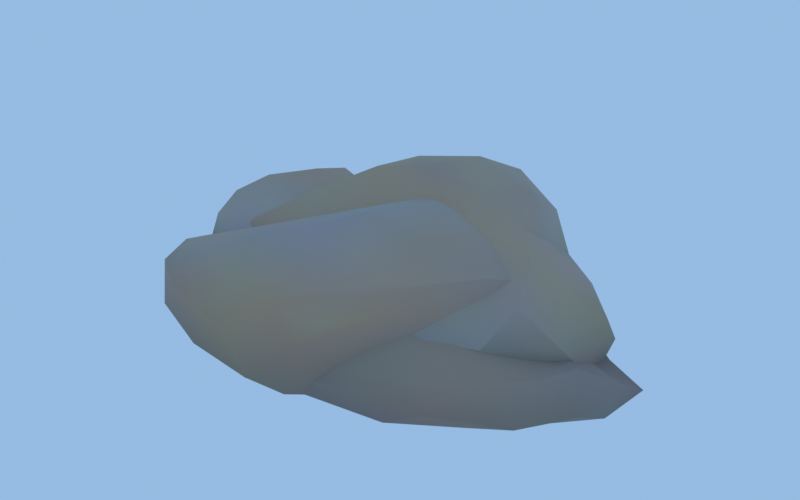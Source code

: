 # Source: rocks.blend  (saved by Blender 5.2.45; exported with 4.5.12 LTS)
import bpy
from mathutils import Matrix  # noqa: F401  (used for matrix-valued properties, if any)

bpy.ops.wm.read_factory_settings(use_empty=True)
scene = bpy.context.scene
scene.name = 'Scene'

# ---- materials (node trees are filled in below, after node groups)
mat_rock = bpy.data.materials.new('rock')
mat_rock.use_backface_culling = True
mat_rock.diffuse_color = (1.0, 1.0, 1.0, 1.0)

# ---- material node trees
mat_rock.use_nodes = True; mat_rock.node_tree.nodes.clear()
_N = mat_rock.node_tree.nodes; _L = mat_rock.node_tree.links
n0 = _N.new('ShaderNodeBsdfPrincipled'); n0.name = 'Principled BSDF'; n0.location = (-200, 100)
n0.inputs[2].default_value = 0.85
n0.inputs[10].default_value = 0.005
n1 = _N.new('ShaderNodeOutputMaterial'); n1.name = 'Material Output'; n1.location = (200, 100)
n2 = _N.new('ShaderNodeVertexColor'); n2.name = 'Color Attribute'; n2.location = (0, 0)
n2.layer_name = 'Col'
_L.new(n0.outputs[0], n1.inputs[0])
_L.new(n2.outputs[0], n0.inputs[0])
n1.is_active_output = True

# ---- world
world_preview_sky = bpy.data.worlds.new('preview_sky'); scene.world = world_preview_sky
world_preview_sky.use_nodes = True; world_preview_sky.node_tree.nodes.clear()
_N = world_preview_sky.node_tree.nodes; _L = world_preview_sky.node_tree.links
n0 = _N.new('ShaderNodeBackground'); n0.name = 'Background'; n0.location = (-200, 100)
n0.inputs[0].default_value = (0.3424, 0.5542, 0.8481, 1.0)
n0.inputs[1].default_value = 0.9
n1 = _N.new('ShaderNodeOutputWorld'); n1.name = 'World Output'; n1.location = (200, 100)
_L.new(n0.outputs[0], n1.inputs[0])
n1.is_active_output = True

# ---- meshes
me_rock0 = bpy.data.meshes.new('rock0')
me_rock0.from_pydata([(0.3341, -0.1859, -0.05208), (-0.5277, 0.0, -0.05565), (0.3274, 0.008962, -0.04553), (0.1347, -0.3542, 0.1181), (-0.3879, -0.2364, 0.1079), (0.4679, 0.001154, 0.111), (0.0305, -0.0612, 0.2521), (0.252, -0.2466, -0.05137), (0.1403, -0.3297, -0.05842), (-0.0152, -0.3384, -0.05462), (0.4089, -0.06202, -0.05384), (0.183, 0.06301, -0.05996), (-0.4618, -0.1017, -0.0594), (-0.3099, -0.2332, -0.0557), (-0.4463, 0.1438, -0.05739), (-0.177, 0.3182, -0.04913), (0.4418, -0.03706, 0.05778), (0.4139, -0.1046, -0.05958), (0.1566, 0.1799, -0.01863), (0.3958, 0.05956, 0.01877), (0.4523, 0.04568, 0.06039), (0.08608, -0.4161, 0.06783), (0.0, -0.4537, -0.012), (0.2812, -0.2338, -0.03628), (0.4711, -0.01407, -0.001867), (-0.4757, -0.1963, 0.06054), (-0.5264, -0.1306, -0.012), (-0.5723, -0.06744, -0.03686), (-0.1408, -0.4048, -0.0286), (-0.3543, -0.3724, 3.651e-09), (-0.4142, -0.3138, 0.07156), (-0.3326, 0.2922, -0.01881), (-0.229, 0.3359, -0.03531), (-0.5761, 0.07294, -0.03718), (-0.4021, 0.09391, 0.02894), (0.1842, 0.2112, 0.04033), (-0.1621, 0.3322, -0.03162), (-0.08191, 0.2923, 0.002617), (0.046, 0.2766, 0.03346), (0.3983, -0.07117, 0.124), (0.2081, -0.2731, 0.1311), (0.01694, -0.3773, 0.1357), (-0.1453, -0.3414, 0.1373), (-0.2928, -0.2865, 0.1307), (-0.2335, 0.2401, 0.05593), (0.2453, 0.2054, 0.1424), (0.3593, 0.1891, 0.1479), (0.4375, 0.09602, 0.125), (0.04395, -0.1033, 0.2591), (0.08405, -0.1975, 0.2081), (0.4322, 0.0, 0.1783), (0.2924, 0.0, 0.2237), (0.145, 0.0, 0.2642), (-0.2422, -0.1847, 0.1602), (-0.09387, 0.1365, 0.1539), (-0.3364, 0.2235, 0.02863), (0.07379, 0.09177, 0.2373), (0.07646, 0.1564, 0.1908), (0.1515, 0.2365, 0.09425), (0.1897, 0.1052, 0.2217), (0.3406, 0.1071, 0.1826), (0.2536, 0.179, 0.177), (-0.06815, -0.1602, 0.2085), (-0.1886, -0.234, 0.1783), (0.1314, -0.3059, 0.1727), (0.211, -0.1171, 0.2466), (0.2451, -0.2219, 0.1913), (0.3519, -0.1061, 0.1985), (0.4059, 0.1144, 0.09278), (0.283, 0.2059, 0.1097), (-0.1791, 0.3101, -0.0222), (-0.5492, -0.007699, -0.01667), (-0.4573, -0.0824, 0.04339), (-0.2765, -0.4016, 0.08079), (-0.1843, -0.4331, -0.012), (-0.08541, -0.4488, 0.08075), (-0.04973, 0.2953, -0.02498), (-0.4249, 0.2431, -0.01704), (-0.3589, 0.2812, -0.03647), (-0.5155, 0.1943, -0.03935), (-0.4624, -0.2565, -1.341e-09), (-0.4838, -0.1823, -0.03767), (-0.3553, -0.2784, -0.03622), (0.1177, -0.3959, -0.01294), (0.07966, -0.4186, -0.03836), (0.1941, -0.3278, -0.03774), (0.4569, -0.04298, -0.03173), (-0.138, 0.2568, -0.06009), (-0.104, -0.2644, -0.06003), (0.2925, -0.03446, -0.06), (0.2099, -0.2262, -0.06003)], [], [(0, 90, 17), (88, 9, 28), (1, 12, 27), (2, 11, 18), (0, 17, 23), (1, 27, 33), (15, 32, 36), (3, 40, 64), (4, 43, 53), (5, 47, 50), (52, 56, 6), (51, 59, 52), (50, 60, 51), (52, 59, 56), (59, 57, 56), (51, 60, 59), (60, 61, 59), (59, 61, 57), (61, 58, 57), (50, 47, 60), (47, 46, 60), (60, 46, 61), (46, 45, 61), (61, 45, 58), (56, 54, 6), (57, 54, 56), (58, 38, 57), (38, 44, 57), (57, 44, 54), (44, 55, 54), (54, 55, 6), (55, 53, 6), (55, 34, 53), (34, 4, 53), (53, 62, 6), (6, 62, 48), (62, 49, 48), (53, 63, 62), (63, 64, 62), (62, 64, 49), (53, 43, 63), (43, 42, 63), (63, 42, 64), (42, 41, 64), (41, 3, 64), (48, 52, 6), (49, 65, 48), (64, 66, 49), (48, 65, 52), (65, 51, 52), (49, 66, 65), (66, 67, 65), (65, 67, 51), (67, 50, 51), (64, 40, 66), (40, 39, 66), (66, 39, 67), (67, 39, 50), (39, 5, 50), (20, 47, 5), (19, 68, 20), (20, 68, 47), (68, 46, 47), (19, 69, 68), (68, 69, 46), (69, 45, 46), (18, 35, 19), (19, 35, 69), (35, 58, 69), (69, 58, 45), (36, 70, 37), (37, 44, 38), (70, 44, 37), (36, 32, 70), (32, 31, 70), (70, 31, 44), (31, 55, 44), (33, 71, 34), (71, 72, 34), (72, 4, 34), (33, 27, 71), (27, 26, 71), (71, 26, 72), (26, 25, 72), (72, 25, 4), (30, 43, 4), (29, 73, 30), (28, 74, 29), (30, 73, 43), (73, 42, 43), (29, 74, 73), (74, 75, 73), (73, 75, 42), (75, 41, 42), (28, 22, 74), (74, 22, 75), (22, 21, 75), (75, 21, 41), (21, 3, 41), (21, 40, 3), (24, 39, 21), (21, 39, 40), (23, 17, 24), (24, 16, 39), (16, 5, 39), (35, 38, 58), (35, 18, 38), (18, 76, 38), (38, 76, 37), (76, 36, 37), (11, 15, 18), (18, 15, 76), (76, 15, 36), (31, 77, 55), (32, 78, 31), (55, 77, 34), (77, 33, 34), (31, 78, 77), (78, 79, 77), (77, 79, 33), (32, 15, 78), (15, 14, 78), (78, 14, 79), (79, 14, 33), (14, 1, 33), (25, 30, 4), (26, 80, 25), (27, 81, 26), (25, 80, 30), (80, 29, 30), (26, 81, 80), (81, 82, 80), (80, 82, 29), (82, 28, 29), (27, 12, 81), (12, 13, 81), (81, 13, 82), (82, 13, 28), (13, 88, 28), (22, 83, 21), (28, 84, 22), (83, 24, 21), (22, 84, 83), (84, 85, 83), (83, 85, 24), (85, 23, 24), (28, 9, 84), (9, 8, 84), (84, 8, 85), (8, 7, 85), (85, 7, 23), (7, 0, 23), (16, 20, 5), (17, 86, 24), (16, 24, 20), (24, 19, 20), (24, 86, 19), (86, 18, 19), (17, 10, 86), (10, 2, 86), (86, 2, 18), (11, 87, 15), (87, 14, 15), (11, 12, 87), (87, 12, 14), (12, 1, 14), (11, 88, 12), (12, 88, 13), (10, 89, 2), (2, 89, 11), (10, 17, 89), (17, 90, 89), (90, 11, 89), (88, 8, 9), (88, 90, 8), (90, 7, 8), (11, 90, 88), (90, 0, 7)])
me_rock0.polygons.foreach_set('use_smooth', [True] * 178)
_k = set([(0, 7), (0, 17), (0, 23), (3, 21), (5, 16), (5, 20), (5, 50), (15, 32), (16, 20), (16, 24), (17, 86), (18, 76), (20, 24), (22, 74), (22, 84), (23, 85), (24, 86), (25, 26), (25, 30), (26, 27), (26, 80), (27, 33), (27, 81), (29, 74), (29, 80), (30, 73), (31, 32), (31, 77), (32, 36), (32, 78), (33, 79), (36, 37), (36, 76), (38, 58), (38, 76), (41, 64), (46, 47), (46, 61), (46, 69), (48, 62), (50, 67), (58, 69), (64, 66), (66, 67), (73, 75), (77, 79), (78, 79), (80, 81), (83, 85), (84, 85)])
me_rock0.attributes.new('sharp_edge', 'BOOLEAN', 'EDGE').data.foreach_set('value', [ (min(e.vertices), max(e.vertices)) in _k for e in me_rock0.edges])
_ca = me_rock0.color_attributes.new('Col', 'BYTE_COLOR', 'POINT')
_ca.data.foreach_set('color', [0.2582, 0.2016, 0.15, 1.0, 0.2623, 0.2051, 0.1779, 1.0, 0.2664, 0.227, 0.1981, 1.0, 0.4564, 0.3419, 0.2122, 1.0, 0.4287, 0.3663, 0.2664, 1.0, 0.3813, 0.3419, 0.3278, 1.0, 0.3916, 0.3864, 0.3467, 1.0, 0.2542, 0.2016, 0.1559, 1.0, 0.2542, 0.2051, 0.1714, 1.0, 0.2582, 0.2195, 0.1714, 1.0, 0.2664, 0.2159, 0.1651, 1.0, 0.2542, 0.2232, 0.1878, 1.0, 0.2423, 0.2159, 0.1683, 1.0, 0.2502, 0.2159, 0.1812, 1.0, 0.2307, 0.2195, 0.1812, 1.0, 0.2346, 0.227, 0.1746, 1.0, 0.3325, 0.2918, 0.2623, 1.0, 0.2582, 0.1912, 0.1746, 1.0, 0.2582, 0.2462, 0.1946, 1.0, 0.3231, 0.2918, 0.2384, 1.0, 0.3663, 0.3005, 0.2542, 1.0, 0.3968, 0.2705, 0.1878, 1.0, 0.2918, 0.2384, 0.162, 1.0, 0.2502, 0.2307, 0.162, 1.0, 0.3095, 0.2705, 0.2122, 1.0, 0.3515, 0.305, 0.2582, 1.0, 0.2874, 0.2462, 0.2051, 1.0, 0.2831, 0.2232, 0.1779, 1.0, 0.2831, 0.2159, 0.1714, 1.0, 0.3185, 0.2502, 0.2016, 1.0, 0.3515, 0.3005, 0.2384, 1.0, 0.2623, 0.2384, 0.1912, 1.0, 0.2462, 0.227, 0.1812, 1.0, 0.2747, 0.2159, 0.1812, 1.0, 0.3467, 0.2462, 0.1878, 1.0, 0.3467, 0.305, 0.2195, 1.0, 0.2664, 0.2307, 0.1779, 1.0, 0.2918, 0.2462, 0.1981, 1.0, 0.3372, 0.2664, 0.2086, 1.0, 0.4452, 0.3325, 0.2789, 1.0, 0.4735, 0.3231, 0.2051, 1.0, 0.4793, 0.3185, 0.2016, 1.0, 0.4397, 0.3515, 0.2307, 1.0, 0.4179, 0.3467, 0.2961, 1.0, 0.3564, 0.3095, 0.2122, 1.0, 0.4287, 0.3515, 0.2705, 1.0, 0.4233, 0.3419, 0.2623, 1.0, 0.4125, 0.3515, 0.3278, 1.0, 0.4179, 0.3613, 0.3325, 1.0, 0.4452, 0.3613, 0.2874, 1.0, 0.4072, 0.3419, 0.2918, 1.0, 0.4452, 0.3419, 0.2664, 1.0, 0.4072, 0.3613, 0.3095, 1.0, 0.4287, 0.3515, 0.3005, 1.0, 0.4342, 0.3864, 0.3372, 1.0, 0.3325, 0.2874, 0.2195, 1.0, 0.3916, 0.3813, 0.3372, 1.0, 0.4342, 0.3564, 0.2747, 1.0, 0.3968, 0.3095, 0.2232, 1.0, 0.4342, 0.3419, 0.2918, 1.0, 0.402, 0.3763, 0.2874, 1.0, 0.4621, 0.3663, 0.2705, 1.0, 0.4072, 0.3467, 0.3467, 1.0, 0.3968, 0.3515, 0.314, 1.0, 0.4564, 0.3278, 0.2384, 1.0, 0.4397, 0.3419, 0.2582, 1.0, 0.4735, 0.3372, 0.2384, 1.0, 0.4287, 0.3325, 0.2664, 1.0, 0.3968, 0.3231, 0.305, 1.0, 0.4397, 0.3564, 0.2789, 1.0, 0.2542, 0.2384, 0.2016, 1.0, 0.2623, 0.227, 0.1812, 1.0, 0.3372, 0.2831, 0.2346, 1.0, 0.4125, 0.2831, 0.2051, 1.0, 0.2747, 0.2232, 0.1714, 1.0, 0.4342, 0.314, 0.1878, 1.0, 0.2705, 0.2232, 0.1845, 1.0, 0.2789, 0.2384, 0.1845, 1.0, 0.2582, 0.2086, 0.1746, 1.0, 0.2502, 0.2195, 0.1779, 1.0, 0.2874, 0.2346, 0.2016, 1.0, 0.2502, 0.2307, 0.2016, 1.0, 0.2502, 0.2384, 0.2016, 1.0, 0.2918, 0.227, 0.1714, 1.0, 0.2789, 0.2122, 0.1714, 1.0, 0.2664, 0.2051, 0.1651, 1.0, 0.2705, 0.2122, 0.1878, 1.0, 0.2346, 0.2232, 0.1912, 1.0, 0.2384, 0.2195, 0.1779, 1.0, 0.2307, 0.2051, 0.159, 1.0, 0.2582, 0.2086, 0.1714, 1.0])
me_rock0.materials.append(mat_rock)
me_rock0.update()
me_rock1 = bpy.data.meshes.new('rock1')
me_rock1.from_pydata([(0.3461, -0.2319, -0.06), (-0.4931, 0.0, -0.06), (-0.3324, -0.1252, 0.1154), (0.1459, 0.413, 0.1511), (0.483, 0.0, 0.1546), (0.03789, 0.1186, 0.2912), (0.1114, -0.3425, -0.06), (0.004824, -0.3346, -0.06), (0.4397, 0.147, -0.06), (0.3913, -0.1145, -0.06009), (0.1378, 0.3902, -0.06), (0.3464, 0.2906, -0.06008), (-0.4579, -0.1038, -0.06003), (-0.4491, 0.1186, -0.06), (-0.2497, 0.3401, -0.06), (0.5223, -0.07414, 0.08775), (0.4501, -0.1345, -0.012), (0.3994, -0.1891, -0.03811), (0.4684, 0.2217, -0.04262), (0.5268, 0.1575, 4.869e-09), (0.5468, 0.07762, 0.09187), (0.02025, -0.3019, 0.03866), (0.04433, -0.347, -0.04464), (0.3074, -0.2415, -0.04214), (0.2343, -0.2647, -0.01411), (0.16, -0.27, 0.05897), (-0.4215, -0.09742, -0.01486), (-0.4865, -0.07664, -0.04522), (-0.00576, -0.312, -0.02097), (-0.2107, 0.3525, -0.02433), (-0.219, 0.4381, -0.04722), (-0.4344, 0.04124, -0.04927), (-0.2231, 0.2182, 0.03663), (0.2025, 0.3693, 0.07466), (0.2852, 0.3611, -0.012), (0.3679, 0.3358, -0.04212), (-0.08067, 0.4568, -0.04124), (0.0, 0.475, 4.448e-09), (0.07887, 0.4467, 0.08168), (0.4424, -0.1044, 0.161), (0.3327, -0.1515, 0.1317), (-0.01356, -0.244, 0.07311), (-0.1252, -0.2382, 0.06605), (-0.2512, -0.1722, 0.07886), (-0.08102, 0.3242, 0.1413), (0.01527, 0.4097, 0.1657), (0.2478, 0.3375, 0.1646), (0.3083, 0.206, 0.1507), (0.4295, 0.1136, 0.1661), (0.1209, 0.05337, 0.2528), (0.3926, 0.0, 0.2193), (-0.3048, -0.1242, 0.1424), (-0.0926, 0.08154, 0.2677), (-0.1352, 0.1012, 0.2196), (0.08603, 0.2436, 0.2883), (0.1265, 0.3583, 0.2287), (0.166, 0.111, 0.2627), (0.297, 0.1125, 0.2155), (0.2287, 0.2474, 0.2369), (-0.04763, 0.1826, 0.2736), (-0.01135, 0.3164, 0.2313), (-0.2041, -0.01607, 0.2082), (-0.3771, -0.1104, 0.06154), (-0.02443, -0.1733, 0.1154), (-0.1679, -0.1461, 0.1305), (0.2453, 0.02262, 0.2353), (0.4357, 0.1978, 0.08944), (0.4154, 0.2777, -1.341e-09), (0.3142, 0.2966, 0.08286), (-0.06587, 0.417, 0.08431), (-0.1342, 0.4597, -0.01593), (-0.1412, 0.3366, 0.05994), (-0.3207, 0.02136, 0.04493), (-0.3991, -0.02639, -0.01891), (-0.08344, -0.2661, 0.01948), (0.2852, -0.2306, 0.08153), (0.356, -0.209, -0.01296), (0.4015, -0.1777, 0.08271), (0.1501, 0.4251, -0.012), (0.2343, 0.4101, -0.04444), (0.06815, 0.4315, -0.04253), (-0.3278, 0.1534, -0.02922), (-0.2979, 0.3107, -0.05204), (-0.3589, 0.2201, -0.05987), (-0.1519, -0.2535, -0.0598), (0.09307, -0.3291, -0.01467), (0.1764, -0.3025, -0.0462), (0.5485, 0.0, -1.341e-09), (0.4868, -0.07682, -0.04382), (0.5297, 0.08358, -0.04662), (-0.1021, 0.4088, -0.06002)], [], [(7, 83, 10), (0, 9, 17), (84, 7, 22), (1, 12, 27), (90, 14, 30), (0, 17, 23), (84, 22, 28), (1, 27, 31), (90, 30, 36), (11, 35, 18), (2, 43, 51), (3, 45, 55), (4, 48, 50), (65, 56, 49), (50, 57, 65), (49, 56, 5), (56, 54, 5), (65, 57, 56), (57, 58, 56), (56, 58, 54), (58, 55, 54), (50, 48, 57), (48, 47, 57), (57, 47, 58), (47, 46, 58), (58, 46, 55), (46, 3, 55), (54, 59, 5), (55, 60, 54), (5, 59, 52), (59, 53, 52), (54, 60, 59), (59, 32, 53), (55, 45, 60), (45, 44, 60), (60, 44, 59), (44, 32, 59), (53, 61, 52), (32, 62, 53), (53, 62, 61), (62, 2, 61), (61, 2, 51), (52, 49, 5), (61, 63, 52), (51, 64, 61), (52, 63, 49), (61, 64, 63), (51, 43, 64), (43, 42, 64), (64, 42, 63), (42, 41, 63), (63, 41, 25), (63, 65, 49), (63, 25, 65), (25, 40, 65), (40, 39, 65), (65, 39, 50), (39, 4, 50), (20, 48, 4), (19, 66, 20), (18, 67, 19), (20, 66, 48), (66, 47, 48), (19, 67, 66), (67, 68, 66), (66, 68, 47), (68, 46, 47), (18, 35, 67), (35, 34, 67), (67, 34, 68), (34, 33, 68), (68, 33, 46), (33, 3, 46), (38, 45, 3), (37, 69, 38), (36, 70, 37), (38, 69, 45), (69, 44, 45), (37, 70, 69), (70, 71, 69), (69, 71, 44), (71, 32, 44), (36, 30, 70), (30, 29, 70), (70, 29, 71), (29, 32, 71), (81, 72, 32), (31, 73, 81), (32, 72, 62), (81, 73, 72), (73, 62, 72), (31, 27, 73), (27, 26, 73), (73, 26, 62), (62, 43, 2), (26, 74, 62), (62, 74, 43), (74, 42, 43), (26, 28, 74), (74, 41, 42), (28, 21, 74), (74, 21, 41), (21, 25, 41), (24, 75, 25), (23, 76, 24), (75, 40, 25), (24, 76, 75), (76, 77, 75), (75, 77, 40), (77, 39, 40), (23, 17, 76), (17, 16, 76), (76, 16, 77), (16, 15, 77), (77, 15, 39), (15, 4, 39), (33, 38, 3), (34, 78, 33), (35, 79, 34), (33, 78, 38), (78, 37, 38), (34, 79, 78), (79, 80, 78), (78, 80, 37), (80, 36, 37), (35, 11, 79), (11, 10, 79), (79, 10, 80), (10, 90, 80), (80, 90, 36), (29, 81, 32), (30, 82, 29), (29, 82, 81), (82, 83, 81), (83, 31, 81), (30, 14, 82), (14, 83, 82), (83, 13, 31), (13, 1, 31), (27, 84, 26), (84, 28, 26), (27, 12, 84), (28, 85, 21), (21, 85, 25), (85, 24, 25), (28, 22, 85), (22, 86, 85), (85, 86, 24), (86, 23, 24), (7, 6, 22), (22, 6, 86), (6, 0, 86), (86, 0, 23), (15, 20, 4), (16, 87, 15), (17, 88, 16), (15, 87, 20), (87, 19, 20), (16, 88, 87), (88, 89, 87), (87, 89, 19), (89, 18, 19), (17, 9, 88), (88, 9, 89), (9, 8, 89), (89, 8, 18), (8, 11, 18), (10, 14, 90), (10, 83, 14), (83, 1, 13), (83, 12, 1), (83, 84, 12), (83, 7, 84), (8, 9, 11), (9, 10, 11), (9, 7, 10), (7, 0, 6), (7, 9, 0)])
me_rock1.polygons.foreach_set('use_smooth', [True] * 178)
_k = set([(0, 6), (0, 9), (0, 17), (1, 12), (1, 13), (1, 27), (2, 51), (2, 62), (3, 38), (3, 46), (5, 52), (6, 7), (6, 22), (7, 22), (7, 84), (12, 27), (12, 84), (13, 83), (15, 39), (15, 87), (16, 17), (17, 88), (18, 19), (18, 35), (18, 89), (19, 20), (22, 85), (22, 86), (25, 75), (26, 27), (26, 62), (26, 73), (30, 36), (30, 70), (30, 82), (35, 67), (35, 79), (36, 80), (37, 38), (37, 70), (39, 50), (39, 77), (41, 42), (42, 43), (45, 60), (45, 69), (46, 68), (47, 57), (47, 68), (50, 65), (51, 61), (52, 59), (52, 61), (57, 58), (59, 60), (69, 70), (75, 77), (78, 79), (79, 80), (82, 83), (87, 88), (87, 89), (88, 89)])
me_rock1.attributes.new('sharp_edge', 'BOOLEAN', 'EDGE').data.foreach_set('value', [ (min(e.vertices), max(e.vertices)) in _k for e in me_rock1.edges])
_ca = me_rock1.color_attributes.new('Col', 'BYTE_COLOR', 'POINT')
_ca.data.foreach_set('color', [0.2462, 0.2086, 0.1845, 1.0, 0.2307, 0.227, 0.159, 1.0, 0.4397, 0.3372, 0.2582, 1.0, 0.402, 0.3763, 0.3185, 1.0, 0.4564, 0.3613, 0.2423, 1.0, 0.4287, 0.3185, 0.2542, 1.0, 0.2346, 0.2016, 0.2051, 1.0, 0.2384, 0.2195, 0.1981, 1.0, 0.2346, 0.1981, 0.1779, 1.0, 0.2159, 0.2232, 0.1812, 1.0, 0.2384, 0.2195, 0.2051, 1.0, 0.2542, 0.2051, 0.162, 1.0, 0.227, 0.2086, 0.1714, 1.0, 0.227, 0.2195, 0.1683, 1.0, 0.2542, 0.1912, 0.1529, 1.0, 0.3712, 0.314, 0.2384, 1.0, 0.2705, 0.2462, 0.2384, 1.0, 0.2623, 0.2195, 0.2086, 1.0, 0.2462, 0.2232, 0.1878, 1.0, 0.2918, 0.2542, 0.1746, 1.0, 0.3916, 0.3231, 0.2086, 1.0, 0.3231, 0.2789, 0.2122, 1.0, 0.2462, 0.2195, 0.1912, 1.0, 0.2462, 0.2195, 0.1946, 1.0, 0.2502, 0.2346, 0.2307, 1.0, 0.3419, 0.3185, 0.2582, 1.0, 0.2918, 0.2582, 0.1779, 1.0, 0.2346, 0.2051, 0.1779, 1.0, 0.2747, 0.2462, 0.1981, 1.0, 0.3005, 0.2086, 0.1878, 1.0, 0.2462, 0.2232, 0.15, 1.0, 0.2705, 0.2232, 0.1946, 1.0, 0.3419, 0.2623, 0.2307, 1.0, 0.3515, 0.3095, 0.2961, 1.0, 0.2789, 0.2462, 0.2016, 1.0, 0.2384, 0.2232, 0.1812, 1.0, 0.2423, 0.2195, 0.1912, 1.0, 0.2961, 0.2542, 0.2195, 1.0, 0.3515, 0.3231, 0.2874, 1.0, 0.4287, 0.3325, 0.2831, 1.0, 0.4233, 0.3712, 0.2918, 1.0, 0.3813, 0.3005, 0.2051, 1.0, 0.402, 0.3095, 0.2232, 1.0, 0.402, 0.2918, 0.2159, 1.0, 0.4179, 0.3763, 0.3095, 1.0, 0.3813, 0.3763, 0.3419, 1.0, 0.4287, 0.3864, 0.3231, 1.0, 0.4125, 0.3467, 0.2789, 1.0, 0.4678, 0.3419, 0.2747, 1.0, 0.4793, 0.3325, 0.2232, 1.0, 0.4678, 0.3564, 0.2423, 1.0, 0.4621, 0.3278, 0.2423, 1.0, 0.4735, 0.3564, 0.2307, 1.0, 0.4342, 0.3467, 0.2582, 1.0, 0.4452, 0.3712, 0.2664, 1.0, 0.4452, 0.3613, 0.2789, 1.0, 0.4452, 0.3419, 0.2423, 1.0, 0.4564, 0.3372, 0.2462, 1.0, 0.4397, 0.3419, 0.2705, 1.0, 0.4179, 0.3663, 0.2502, 1.0, 0.4072, 0.3763, 0.2961, 1.0, 0.4287, 0.3613, 0.2462, 1.0, 0.3564, 0.3185, 0.2423, 1.0, 0.4678, 0.3185, 0.2307, 1.0, 0.4564, 0.3515, 0.227, 1.0, 0.4621, 0.3564, 0.2346, 1.0, 0.4072, 0.3372, 0.2664, 1.0, 0.3185, 0.2623, 0.1912, 1.0, 0.3813, 0.3372, 0.2542, 1.0, 0.3712, 0.3467, 0.3005, 1.0, 0.3005, 0.2195, 0.1946, 1.0, 0.3763, 0.3095, 0.2346, 1.0, 0.3231, 0.305, 0.2423, 1.0, 0.2874, 0.2307, 0.2051, 1.0, 0.3325, 0.2747, 0.2159, 1.0, 0.3515, 0.3278, 0.3005, 1.0, 0.2623, 0.2542, 0.2195, 1.0, 0.3712, 0.3325, 0.2918, 1.0, 0.2623, 0.2462, 0.227, 1.0, 0.2582, 0.2086, 0.1878, 1.0, 0.2384, 0.2122, 0.2086, 1.0, 0.2542, 0.2086, 0.1812, 1.0, 0.2623, 0.2195, 0.1651, 1.0, 0.2384, 0.2159, 0.1714, 1.0, 0.2346, 0.2122, 0.1981, 1.0, 0.2961, 0.2623, 0.1981, 1.0, 0.2346, 0.2195, 0.1912, 1.0, 0.314, 0.227, 0.2051, 1.0, 0.2542, 0.227, 0.1878, 1.0, 0.2789, 0.2159, 0.1812, 1.0, 0.2582, 0.2122, 0.1912, 1.0])
me_rock1.materials.append(mat_rock)
me_rock1.update()
me_rock2 = bpy.data.meshes.new('rock2')
me_rock2.from_pydata([(0.4093, -0.2205, -0.05025), (-0.3797, -0.1747, 0.08604), (-0.4469, 0.2121, 0.1129), (0.5576, -0.05347, 0.04108), (-0.1484, 0.1387, 0.1296), (0.1741, -0.3394, -0.05669), (-0.009537, -0.3323, -0.05171), (0.5541, 0.1275, -0.05595), (0.5705, 0.0, -0.05725), (0.4921, -0.1132, -0.05103), (-0.3486, -0.09138, -0.05981), (-0.3256, -0.1361, -0.04881), (-0.3798, -0.0627, -0.04499), (-0.2237, 0.1142, -0.05992), (-0.3632, -0.0009153, -0.0543), (-0.01764, 0.3258, -0.05037), (0.1624, 0.3166, -0.05368), (0.614, -0.1264, -0.012), (0.5461, -0.1779, -0.03245), (0.524, 0.1365, -0.0401), (0.5535, 0.06258, -0.02035), (0.6271, 0.00527, -0.0013), (0.005307, -0.398, -0.01213), (-0.04599, -0.3402, -0.02997), (0.4426, -0.2781, -0.03276), (0.3842, -0.3349, 2.857e-09), (0.2759, -0.3229, 0.04374), (-0.4499, -0.1367, 0.05501), (-0.1156, -0.3255, 0.008113), (-0.3327, -0.209, 0.05085), (-0.2623, 0.269, 0.01569), (-0.1725, 0.2889, -0.025), (-0.4172, -0.003444, -0.02319), (-0.4496, 0.07308, 0.02203), (-0.4707, 0.145, 0.07592), (-0.08083, 0.3111, -0.01747), (-0.0311, 0.247, 0.02191), (0.4348, -0.2818, 0.06735), (-0.4571, -0.1052, 0.1036), (-0.5025, 7.434e-05, 0.1164), (-0.5068, 0.1199, 0.1191), (-0.3818, 0.2807, 0.1207), (0.3844, 0.05289, 0.04695), (0.0847, -0.1253, 0.1202), (0.3468, -0.01914, 0.06964), (-0.2498, -0.07068, 0.1552), (-0.3559, -0.1349, 0.1213), (-0.08957, -0.09182, 0.1432), (-0.2975, 0.109, 0.1556), (-0.3835, 0.1765, 0.1517), (-0.002187, 0.15, 0.1003), (0.1047, 0.06975, 0.09793), (0.2563, 0.06703, 0.07498), (0.1545, 0.129, 0.0623), (-0.114, 0.1998, 0.09608), (-0.2457, 0.2105, 0.1346), (-0.3132, 0.007061, 0.1681), (-0.3995, 0.06128, 0.158), (-0.4282, -0.05179, 0.1603), (-0.2595, -0.2074, 0.08828), (0.03543, -0.1794, 0.1082), (0.348, -0.1906, 0.08645), (0.4234, 0.08532, 0.003188), (0.4153, 0.1346, -0.02555), (0.1639, 0.1941, -0.01286), (-0.1787, 0.3339, -0.01275), (-0.2901, 0.31, 0.06036), (-0.4784, 0.05309, 0.07264), (-0.4406, -0.07569, 0.01289), (-0.4713, -0.05888, 0.06469), (-0.2274, -0.2762, 0.0517), (-0.04878, -0.3258, 0.03546), (0.5375, -0.2473, -0.012), (0.5276, -0.1689, 0.05672), (0.08291, 0.2732, -0.02702), (0.4496, 0.2096, -0.05327), (-0.09093, 0.35, -0.02926), (-0.3707, 0.1763, 0.02452), (-0.3743, 0.0992, -0.02399), (-0.3754, -0.1604, 0.007539), (-0.4044, -0.1045, -0.02919), (-0.2817, -0.1931, -0.0283), (0.1912, -0.3727, -1.341e-09), (0.09142, -0.3985, -0.03546), (0.3032, -0.3653, -0.03605), (0.637, -0.06919, -0.03585), (0.6474, 0.07032, -0.03624), (-0.07893, 0.2517, -0.05961), (-0.05942, -0.2844, -0.06001), (0.3753, 0.1724, -0.06002), (0.3651, -0.1353, -0.05996)], [], [(0, 90, 9), (0, 9, 18), (0, 18, 24), (6, 23, 81), (87, 31, 76), (75, 63, 19), (1, 59, 46), (2, 40, 49), (3, 42, 44), (44, 52, 43), (43, 51, 4), (51, 50, 4), (43, 52, 51), (52, 53, 51), (51, 53, 50), (53, 36, 50), (44, 42, 52), (42, 53, 52), (36, 54, 50), (4, 48, 47), (50, 54, 4), (54, 55, 4), (4, 55, 48), (55, 49, 48), (55, 41, 49), (41, 2, 49), (48, 56, 47), (49, 57, 48), (56, 45, 47), (48, 57, 56), (57, 58, 56), (56, 58, 45), (58, 46, 45), (49, 40, 57), (40, 39, 57), (57, 39, 58), (39, 38, 58), (58, 38, 46), (38, 1, 46), (47, 43, 4), (46, 59, 45), (45, 59, 47), (59, 60, 47), (47, 60, 43), (60, 61, 43), (61, 44, 43), (60, 37, 61), (61, 3, 44), (21, 42, 3), (20, 62, 21), (19, 63, 20), (21, 62, 42), (62, 53, 42), (20, 63, 62), (63, 64, 62), (62, 64, 53), (64, 36, 53), (76, 65, 35), (36, 35, 54), (35, 55, 54), (65, 66, 35), (35, 66, 55), (66, 41, 55), (76, 31, 65), (31, 30, 65), (65, 30, 66), (30, 2, 66), (66, 2, 41), (34, 40, 2), (33, 67, 34), (32, 68, 33), (34, 67, 40), (67, 39, 40), (33, 68, 67), (68, 69, 67), (67, 69, 39), (69, 38, 39), (68, 27, 69), (69, 27, 38), (27, 1, 38), (29, 59, 1), (28, 70, 29), (29, 70, 59), (28, 71, 70), (70, 71, 59), (71, 60, 59), (81, 23, 28), (23, 22, 28), (28, 22, 71), (26, 37, 60), (25, 37, 26), (24, 72, 25), (25, 72, 37), (72, 73, 37), (37, 73, 61), (73, 3, 61), (24, 18, 72), (18, 17, 72), (72, 17, 73), (17, 3, 73), (63, 75, 64), (64, 74, 36), (74, 35, 36), (64, 75, 74), (75, 76, 74), (74, 76, 35), (75, 16, 76), (16, 15, 76), (15, 87, 76), (30, 77, 2), (2, 77, 34), (77, 33, 34), (30, 31, 77), (31, 78, 77), (77, 78, 33), (78, 32, 33), (31, 14, 78), (78, 14, 32), (14, 12, 32), (27, 29, 1), (68, 79, 27), (32, 80, 68), (27, 79, 29), (79, 28, 29), (68, 80, 79), (80, 81, 79), (79, 81, 28), (32, 12, 80), (12, 11, 80), (80, 11, 81), (11, 6, 81), (71, 26, 60), (22, 82, 71), (23, 83, 22), (71, 82, 26), (82, 25, 26), (22, 83, 82), (83, 84, 82), (82, 84, 25), (84, 24, 25), (23, 6, 83), (6, 5, 83), (83, 5, 84), (5, 0, 84), (84, 0, 24), (17, 21, 3), (18, 85, 17), (17, 85, 21), (85, 86, 21), (21, 86, 20), (86, 19, 20), (18, 9, 85), (9, 8, 85), (85, 8, 86), (8, 7, 86), (86, 7, 19), (7, 75, 19), (13, 87, 89), (89, 16, 75), (89, 87, 16), (87, 15, 16), (87, 13, 31), (13, 14, 31), (10, 14, 13), (13, 88, 10), (14, 10, 12), (10, 11, 12), (10, 88, 11), (88, 6, 11), (7, 89, 75), (8, 89, 7), (9, 90, 8), (8, 90, 89), (90, 13, 89), (13, 90, 88), (88, 5, 6), (88, 90, 5), (90, 0, 5)])
me_rock2.polygons.foreach_set('use_smooth', [True] * 178)
_k = set([(1, 38), (2, 40), (2, 41), (3, 21), (3, 73), (7, 75), (7, 86), (10, 11), (10, 12), (11, 12), (15, 16), (15, 76), (16, 75), (16, 76), (17, 72), (17, 85), (18, 85), (19, 75), (19, 86), (21, 86), (22, 28), (22, 82), (22, 83), (24, 72), (24, 84), (25, 72), (25, 84), (26, 37), (27, 29), (27, 38), (28, 70), (29, 70), (33, 34), (35, 65), (37, 73), (38, 39), (39, 40), (39, 58), (39, 69), (41, 66), (65, 66), (65, 76), (68, 80), (70, 71), (83, 84), (85, 86)])
me_rock2.attributes.new('sharp_edge', 'BOOLEAN', 'EDGE').data.foreach_set('value', [ (min(e.vertices), max(e.vertices)) in _k for e in me_rock2.edges])
_ca = me_rock2.color_attributes.new('Col', 'BYTE_COLOR', 'POINT')
_ca.data.foreach_set('color', [0.2502, 0.1946, 0.1746, 1.0, 0.3419, 0.3663, 0.314, 1.0, 0.4397, 0.3278, 0.2346, 1.0, 0.3278, 0.2623, 0.2346, 1.0, 0.4397, 0.3515, 0.2159, 1.0, 0.2664, 0.2195, 0.1746, 1.0, 0.2582, 0.2159, 0.1878, 1.0, 0.2346, 0.2051, 0.1746, 1.0, 0.2346, 0.2232, 0.1812, 1.0, 0.2502, 0.2051, 0.1651, 1.0, 0.2307, 0.227, 0.1779, 1.0, 0.227, 0.2051, 0.2016, 1.0, 0.2705, 0.2195, 0.1878, 1.0, 0.2423, 0.2159, 0.1651, 1.0, 0.2462, 0.2122, 0.1845, 1.0, 0.227, 0.2086, 0.1912, 1.0, 0.2582, 0.2086, 0.1878, 1.0, 0.2747, 0.227, 0.1812, 1.0, 0.2831, 0.2346, 0.1714, 1.0, 0.2705, 0.2232, 0.1845, 1.0, 0.3005, 0.227, 0.1981, 1.0, 0.3185, 0.2542, 0.2159, 1.0, 0.2831, 0.2346, 0.1878, 1.0, 0.2831, 0.2159, 0.1779, 1.0, 0.2874, 0.2307, 0.1683, 1.0, 0.3231, 0.2232, 0.1746, 1.0, 0.3419, 0.2747, 0.1981, 1.0, 0.3185, 0.2961, 0.2831, 1.0, 0.3185, 0.2705, 0.2232, 1.0, 0.314, 0.3325, 0.2874, 1.0, 0.3278, 0.2384, 0.1878, 1.0, 0.2831, 0.2462, 0.2086, 1.0, 0.2789, 0.2307, 0.1946, 1.0, 0.3372, 0.2582, 0.2122, 1.0, 0.3763, 0.3185, 0.2122, 1.0, 0.2789, 0.2623, 0.1946, 1.0, 0.3185, 0.2789, 0.2423, 1.0, 0.3864, 0.2831, 0.2122, 1.0, 0.4179, 0.3712, 0.2874, 1.0, 0.402, 0.3325, 0.2582, 1.0, 0.4342, 0.3278, 0.2705, 1.0, 0.4678, 0.314, 0.2232, 1.0, 0.3372, 0.2874, 0.2159, 1.0, 0.3968, 0.3467, 0.2961, 1.0, 0.3813, 0.3095, 0.227, 1.0, 0.4287, 0.3813, 0.3095, 1.0, 0.4125, 0.3515, 0.3372, 1.0, 0.4072, 0.3663, 0.2582, 1.0, 0.4621, 0.3278, 0.2462, 1.0, 0.4397, 0.314, 0.227, 1.0, 0.402, 0.3515, 0.2384, 1.0, 0.402, 0.3372, 0.2874, 1.0, 0.3467, 0.3231, 0.2664, 1.0, 0.3663, 0.3278, 0.2502, 1.0, 0.4287, 0.3231, 0.2346, 1.0, 0.4342, 0.3467, 0.2384, 1.0, 0.4179, 0.3467, 0.3005, 1.0, 0.4125, 0.3325, 0.2502, 1.0, 0.4287, 0.3763, 0.305, 1.0, 0.3663, 0.3231, 0.3278, 1.0, 0.3968, 0.3564, 0.2961, 1.0, 0.3864, 0.3095, 0.2307, 1.0, 0.3005, 0.2384, 0.2016, 1.0, 0.2918, 0.2346, 0.1779, 1.0, 0.2664, 0.2384, 0.2051, 1.0, 0.2874, 0.2623, 0.1878, 1.0, 0.3763, 0.2874, 0.2159, 1.0, 0.3968, 0.3231, 0.2462, 1.0, 0.314, 0.2705, 0.2346, 1.0, 0.3663, 0.3185, 0.2462, 1.0, 0.3467, 0.305, 0.2874, 1.0, 0.3372, 0.305, 0.2664, 1.0, 0.2705, 0.227, 0.1746, 1.0, 0.3564, 0.2747, 0.2232, 1.0, 0.2462, 0.227, 0.2232, 1.0, 0.2623, 0.2051, 0.1529, 1.0, 0.2789, 0.2423, 0.1946, 1.0, 0.3231, 0.2705, 0.2086, 1.0, 0.2664, 0.2502, 0.1812, 1.0, 0.2789, 0.2789, 0.2232, 1.0, 0.2705, 0.2195, 0.2016, 1.0, 0.2502, 0.2307, 0.227, 1.0, 0.3005, 0.2423, 0.1946, 1.0, 0.2582, 0.2086, 0.1746, 1.0, 0.2623, 0.2051, 0.1845, 1.0, 0.2423, 0.2346, 0.2016, 1.0, 0.2705, 0.2051, 0.1845, 1.0, 0.2195, 0.2159, 0.1912, 1.0, 0.227, 0.1912, 0.1779, 1.0, 0.2307, 0.1981, 0.162, 1.0, 0.2623, 0.1981, 0.15, 1.0])
me_rock2.materials.append(mat_rock)
me_rock2.update()

# ---- objects
ob_rock0 = bpy.data.objects.new('rock0', me_rock0)
ob_rock1 = bpy.data.objects.new('rock1', me_rock1)
ob_rock2 = bpy.data.objects.new('rock2', me_rock2)

# ---- transforms, parenting, visibility, modifiers, constraints
ob_rock0.location = (0.0, 0.0, 0.0)
ob_rock1.location = (0.0, 0.0, 0.0)
ob_rock2.location = (0.0, 0.0, 0.0)

# ---- collection membership
scene.collection.objects.link(ob_rock0)
scene.collection.objects.link(ob_rock1)
scene.collection.objects.link(ob_rock2)

# ---- scene / render settings (as saved in the file)
scene.frame_start = 1; scene.frame_end = 250; scene.frame_set(1)
scene.render.engine = 'BLENDER_EEVEE_NEXT'
scene.render.resolution_x = 800
scene.render.resolution_y = 500
scene.render.bake_bias = 0.0
scene.render.bake_samples = 0
scene.render.compositor_device = 'GPU'
scene.eevee.use_volume_custom_range = False
scene.eevee.fast_gi_thickness_near = 0.1
scene.eevee.fast_gi_thickness_far = 0.0
scene.eevee.ray_tracing_options.screen_trace_thickness = 0.1
scene.view_settings.view_transform = 'Standard'
bpy.context.view_layer.update()

# ---- added for rendering (the .blend has no active camera): camera
cam_auto = bpy.data.cameras.new('AutoCamera')
cam_auto.lens = 50.0
cam_auto.sensor_width = 36.0
cam_auto.clip_end = 1000.0
ob_auto_camera = bpy.data.objects.new('AutoCamera', cam_auto)
scene.collection.objects.link(ob_auto_camera)
ob_auto_camera.location = (1.49352, -1.7388, 1.28183)
ob_auto_camera.rotation_euler = (1.09748, -7.21219e-08, 0.694738)
scene.camera = ob_auto_camera
bpy.context.view_layer.update()
